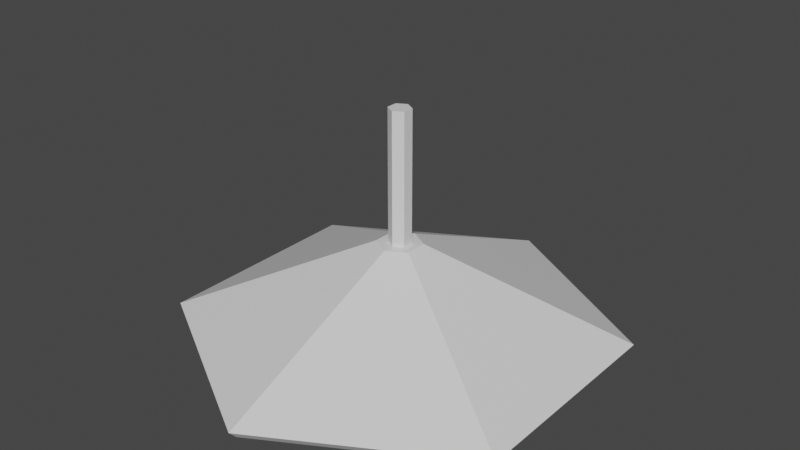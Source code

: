 # Source: Lamp.blend  (saved by Blender 2.93.20; exported with 4.5.12 LTS)
import bpy
from mathutils import Matrix  # noqa: F401  (used for matrix-valued properties, if any)

bpy.ops.wm.read_factory_settings(use_empty=True)
scene = bpy.context.scene
scene.name = 'Scene'

# ---- materials (node trees are filled in below, after node groups)
mat_material = bpy.data.materials.new('Material')
mat_material.alpha_threshold = 0.0
mat_material.use_transparent_shadow = False
mat_material.line_color = (0.0, 0.0, 0.0, 1.0)

# ---- material node trees
mat_material.use_nodes = True; mat_material.node_tree.nodes.clear()
_N = mat_material.node_tree.nodes; _L = mat_material.node_tree.links
n0 = _N.new('ShaderNodeOutputMaterial'); n0.name = 'Material Output'; n0.location = (300, 300)
n1 = _N.new('ShaderNodeBsdfPrincipled'); n1.name = 'Principled BSDF'; n1.location = (10, 300)
n1.distribution = 'GGX'
n1.subsurface_method = 'BURLEY'
n1.inputs[2].default_value = 0.4
n1.inputs[3].default_value = 1.45
n1.inputs[27].default_value = (0.0, 0.0, 0.0, 1.0)
n1.inputs[28].default_value = 1.0
_L.new(n1.outputs[0], n0.inputs[0])
n0.is_active_output = True

# ---- world
world_world = bpy.data.worlds.new('World'); scene.world = world_world
world_world.use_nodes = True; world_world.node_tree.nodes.clear()
_N = world_world.node_tree.nodes; _L = world_world.node_tree.links
n0 = _N.new('ShaderNodeOutputWorld'); n0.name = 'World Output'; n0.location = (300, 300)
n1 = _N.new('ShaderNodeBackground'); n1.name = 'Background'; n1.location = (10, 300)
n1.inputs[0].default_value = (0.05088, 0.05088, 0.05088, 1.0)
_L.new(n1.outputs[0], n0.inputs[0])
n0.is_active_output = True
world_world.color = (0.05088, 0.05088, 0.05088)
world_world.use_sun_shadow = False
world_world.sun_shadow_jitter_overblur = 0.0

# ---- meshes
me_cylinder = bpy.data.meshes.new('Cylinder')
me_cylinder.from_pydata([(0.0, 1.0, -1.0), (-1.788e-08, 0.1, -0.6), (0.866, 0.5, -1.0), (0.0866, 0.05, -0.6), (0.866, -0.5, -1.0), (0.0866, -0.05, -0.6), (-8.742e-08, -1.0, -1.0), (-2.662e-08, -0.1, -0.6), (-0.866, -0.5, -1.0), (-0.0866, -0.05, -0.6), (-0.866, 0.5, -1.0), (-0.0866, 0.05, -0.6), (-0.0433, 0.025, -0.6), (-0.0433, -0.025, -0.6), (-2.697e-08, -0.05, -0.6), (0.0433, -0.025, -0.6), (-2.26e-08, 0.05, -0.6), (0.0433, 0.025, -0.6), (7.01e-10, 0.9641, -1.04), (0.8349, 0.482, -1.04), (0.8349, -0.482, -1.04), (-8.358e-08, -0.9641, -1.04), (-0.8349, -0.482, -1.04), (-0.8349, 0.482, -1.04), (-3.511e-08, 0.09, -0.65), (0.07794, 0.045, -0.65), (0.07794, -0.045, -0.65), (-4.298e-08, -0.09, -0.65), (-0.07794, -0.045, -0.65), (-0.07794, 0.045, -0.65), (-0.0433, 0.025, -1.192e-07), (-0.0433, -0.025, -1.192e-07), (-1.99e-07, -0.05, -1.192e-07), (0.0433, -0.025, -1.192e-07), (-1.947e-07, 0.05, -1.192e-07), (0.0433, 0.025, -1.192e-07)], [], [(0, 1, 3, 2), (2, 3, 5, 4), (4, 5, 7, 6), (6, 7, 9, 8), (9, 7, 14, 13), (8, 9, 11, 10), (10, 11, 1, 0), (6, 8, 22, 21), (3, 1, 16, 17), (11, 9, 13, 12), (15, 17, 35, 33), (5, 3, 17, 15), (1, 11, 12, 16), (7, 5, 15, 14), (22, 23, 29, 28), (2, 4, 20, 19), (8, 10, 23, 22), (0, 2, 19, 18), (4, 6, 21, 20), (10, 0, 18, 23), (24, 25, 26, 27, 28, 29), (20, 21, 27, 26), (18, 19, 25, 24), (23, 18, 24, 29), (21, 22, 28, 27), (19, 20, 26, 25), (35, 34, 30, 31, 32, 33), (17, 16, 34, 35), (16, 12, 30, 34), (14, 15, 33, 32), (13, 14, 32, 31), (12, 13, 31, 30)])
_uv = me_cylinder.uv_layers.new(name='UVMap')
_uv.uv.foreach_set('vector', [1.0, 0.5, 1.0, 1.0, 0.8333, 1.0, 0.8333, 0.5, 0.8333, 0.5, 0.8333, 1.0, 0.6667, 1.0, 0.6667, 0.5, 0.6667, 0.5, 0.6667, 1.0, 0.5, 1.0, 0.5, 0.5, 0.5, 0.5, 0.5, 1.0, 0.3333, 1.0, 0.3333, 0.5, 0.3333, 1.0, 0.5, 1.0, 0.5, 1.0, 0.3333, 1.0, 0.3333, 0.5, 0.3333, 1.0, 0.1667, 1.0, 0.1667, 0.5, 0.1667, 0.5, 0.1667, 1.0, -8.941e-08, 1.0, -8.941e-08, 0.5, 0.5, 0.5, 0.3333, 0.5, 0.3333, 0.5, 0.5, 0.5, 0.8333, 1.0, 1.0, 1.0, 1.0, 1.0, 0.8333, 1.0, 0.1667, 1.0, 0.3333, 1.0, 0.3333, 1.0, 0.1667, 1.0, 0.6667, 1.0, 0.8333, 1.0, 0.8333, 1.0, 0.6667, 1.0, 0.6667, 1.0, 0.8333, 1.0, 0.8333, 1.0, 0.6667, 1.0, -8.941e-08, 1.0, 0.1667, 1.0, 0.1667, 1.0, -8.941e-08, 1.0, 0.5, 1.0, 0.6667, 1.0, 0.6667, 1.0, 0.5, 1.0, 0.3333, 0.5, 0.1667, 0.5, 0.1667, 0.5, 0.3333, 0.5, 0.8333, 0.5, 0.6667, 0.5, 0.6667, 0.5, 0.8333, 0.5, 0.3333, 0.5, 0.1667, 0.5, 0.1667, 0.5, 0.3333, 0.5, 1.0, 0.5, 0.8333, 0.5, 0.8333, 0.5, 1.0, 0.5, 0.6667, 0.5, 0.5, 0.5, 0.5, 0.5, 0.6667, 0.5, 0.1667, 0.5, -8.941e-08, 0.5, -8.941e-08, 0.5, 0.1667, 0.5, 0.75, 0.49, 0.9578, 0.37, 0.9578, 0.13, 0.75, 0.01, 0.5422, 0.13, 0.5422, 0.37, 0.6667, 0.5, 0.5, 0.5, 0.5, 0.5, 0.6667, 0.5, 1.0, 0.5, 0.8333, 0.5, 0.8333, 0.5, 1.0, 0.5, 0.1667, 0.5, -8.941e-08, 0.5, -8.941e-08, 0.5, 0.1667, 0.5, 0.5, 0.5, 0.3333, 0.5, 0.3333, 0.5, 0.5, 0.5, 0.8333, 0.5, 0.6667, 0.5, 0.6667, 0.5, 0.8333, 0.5, 0.8333, 1.0, -8.941e-08, 1.0, 0.1667, 1.0, 0.3333, 1.0, 0.5, 1.0, 0.6667, 1.0, 0.8333, 1.0, 1.0, 1.0, 1.0, 1.0, 0.8333, 1.0, -8.941e-08, 1.0, 0.1667, 1.0, 0.1667, 1.0, -8.941e-08, 1.0, 0.5, 1.0, 0.6667, 1.0, 0.6667, 1.0, 0.5, 1.0, 0.3333, 1.0, 0.5, 1.0, 0.5, 1.0, 0.3333, 1.0, 0.1667, 1.0, 0.3333, 1.0, 0.3333, 1.0, 0.1667, 1.0])
me_cylinder.materials.append(mat_material)
me_cylinder.use_remesh_fix_poles = True
me_cylinder.use_remesh_preserve_attributes = False
me_cylinder.update()

# ---- objects
ob_cylinder = bpy.data.objects.new('Cylinder', me_cylinder)

# ---- transforms, parenting, visibility, modifiers, constraints
ob_cylinder.location = (0.0, 0.0, 0.0)

# ---- collection membership
scene.collection.objects.link(ob_cylinder)

# ---- scene / render settings (as saved in the file)
scene.frame_start = 1; scene.frame_end = 250; scene.frame_set(1)
scene.render.engine = 'BLENDER_EEVEE_NEXT'
scene.cycles.use_denoising = False
scene.cycles.samples = 128
scene.cycles.sampling_pattern = 'TABULATED_SOBOL'
scene.cycles.use_adaptive_sampling = False
scene.cycles.use_light_tree = False
scene.view_settings.view_transform = 'Filmic'
bpy.context.view_layer.update()

# ---- added for rendering (the .blend has no active camera and no usable light): camera, sun
cam_auto = bpy.data.cameras.new('AutoCamera')
cam_auto.lens = 50.0
cam_auto.sensor_width = 36.0
cam_auto.clip_end = 1000.0
ob_auto_camera = bpy.data.objects.new('AutoCamera', cam_auto)
scene.collection.objects.link(ob_auto_camera)
ob_auto_camera.location = (2.63024, -3.15629, 1.58419)
ob_auto_camera.rotation_euler = (1.09748, -7.21219e-08, 0.694738)
scene.camera = ob_auto_camera
light_auto_sun = bpy.data.lights.new('AutoSun', 'SUN')
light_auto_sun.energy = 3.0
light_auto_sun.angle = 0.0523599
ob_auto_sun = bpy.data.objects.new('AutoSun', light_auto_sun)
scene.collection.objects.link(ob_auto_sun)
ob_auto_sun.rotation_euler = (0.872665, 0.174533, 0.523599)
bpy.context.view_layer.update()
